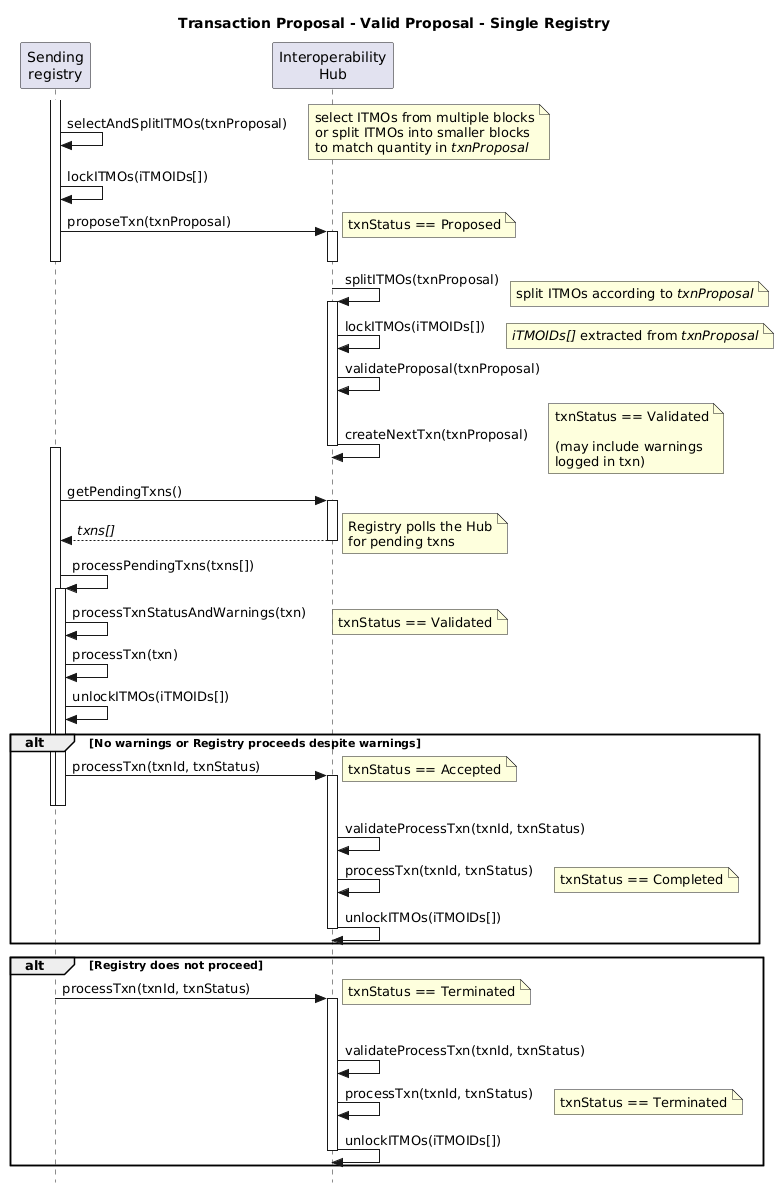

The diagram above was rendered by PlantUML. Its source (embedded in the PNG):
@startuml TxnProposal_Valid_SingleReg_Sequence

title Transaction Proposal - Valid Proposal - Single Registry

skinparam style strictuml

participant "Sending\nregistry" as Sender
participant "Interoperability\nHub" as Hub

activate Sender
Sender -> Sender: selectAndSplitITMOs(txnProposal)
note right: select ITMOs from multiple blocks\nor split ITMOs into smaller blocks\nto match quantity in //txnProposal//

Sender -> Sender: lockITMOs(iTMOIDs[])
Sender -> Hub++ : proposeTxn(txnProposal)
note right: txnStatus == Proposed
deactivate Hub
deactivate Sender

Hub -> Hub++: splitITMOs(txnProposal)
note right: split ITMOs according to //txnProposal//
Hub -> Hub: lockITMOs(iTMOIDs[])
note right: //iTMOIDs[]// extracted from //txnProposal//

Hub -> Hub: validateProposal(txnProposal)
Hub -> Hub--: createNextTxn(txnProposal)
note right: txnStatus == Validated\n\n(may include warnings\nlogged in txn)

activate Sender
Sender -> Hub++ : getPendingTxns()
Sender <-- Hub--: //txns[]//
note right: Registry polls the Hub\nfor pending txns

Sender -> Sender: processPendingTxns(txns[])
activate Sender
Sender -> Sender: processTxnStatusAndWarnings(txn)
note right: txnStatus == Validated
Sender -> Sender: processTxn(txn)
Sender -> Sender: unlockITMOs(iTMOIDs[])

alt No warnings or Registry proceeds despite warnings

  Sender -> Hub++: processTxn(txnId, txnStatus)
  note right: txnStatus == Accepted
  deactivate Sender
  deactivate Sender
  Hub -> Hub: validateProcessTxn(txnId, txnStatus)
  Hub -> Hub: processTxn(txnId, txnStatus)
  note right: txnStatus == Completed
  Hub -> Hub--: unlockITMOs(iTMOIDs[])

end

alt Registry does not proceed

  activate Sender
  activate Sender
  Sender -> Hub++: processTxn(txnId, txnStatus)
  note right: txnStatus == Terminated
  deactivate Sender
  deactivate Sender
  Hub -> Hub: validateProcessTxn(txnId, txnStatus)
  Hub -> Hub: processTxn(txnId, txnStatus)
  note right: txnStatus == Terminated
  Hub -> Hub--: unlockITMOs(iTMOIDs[])

end

@enduml